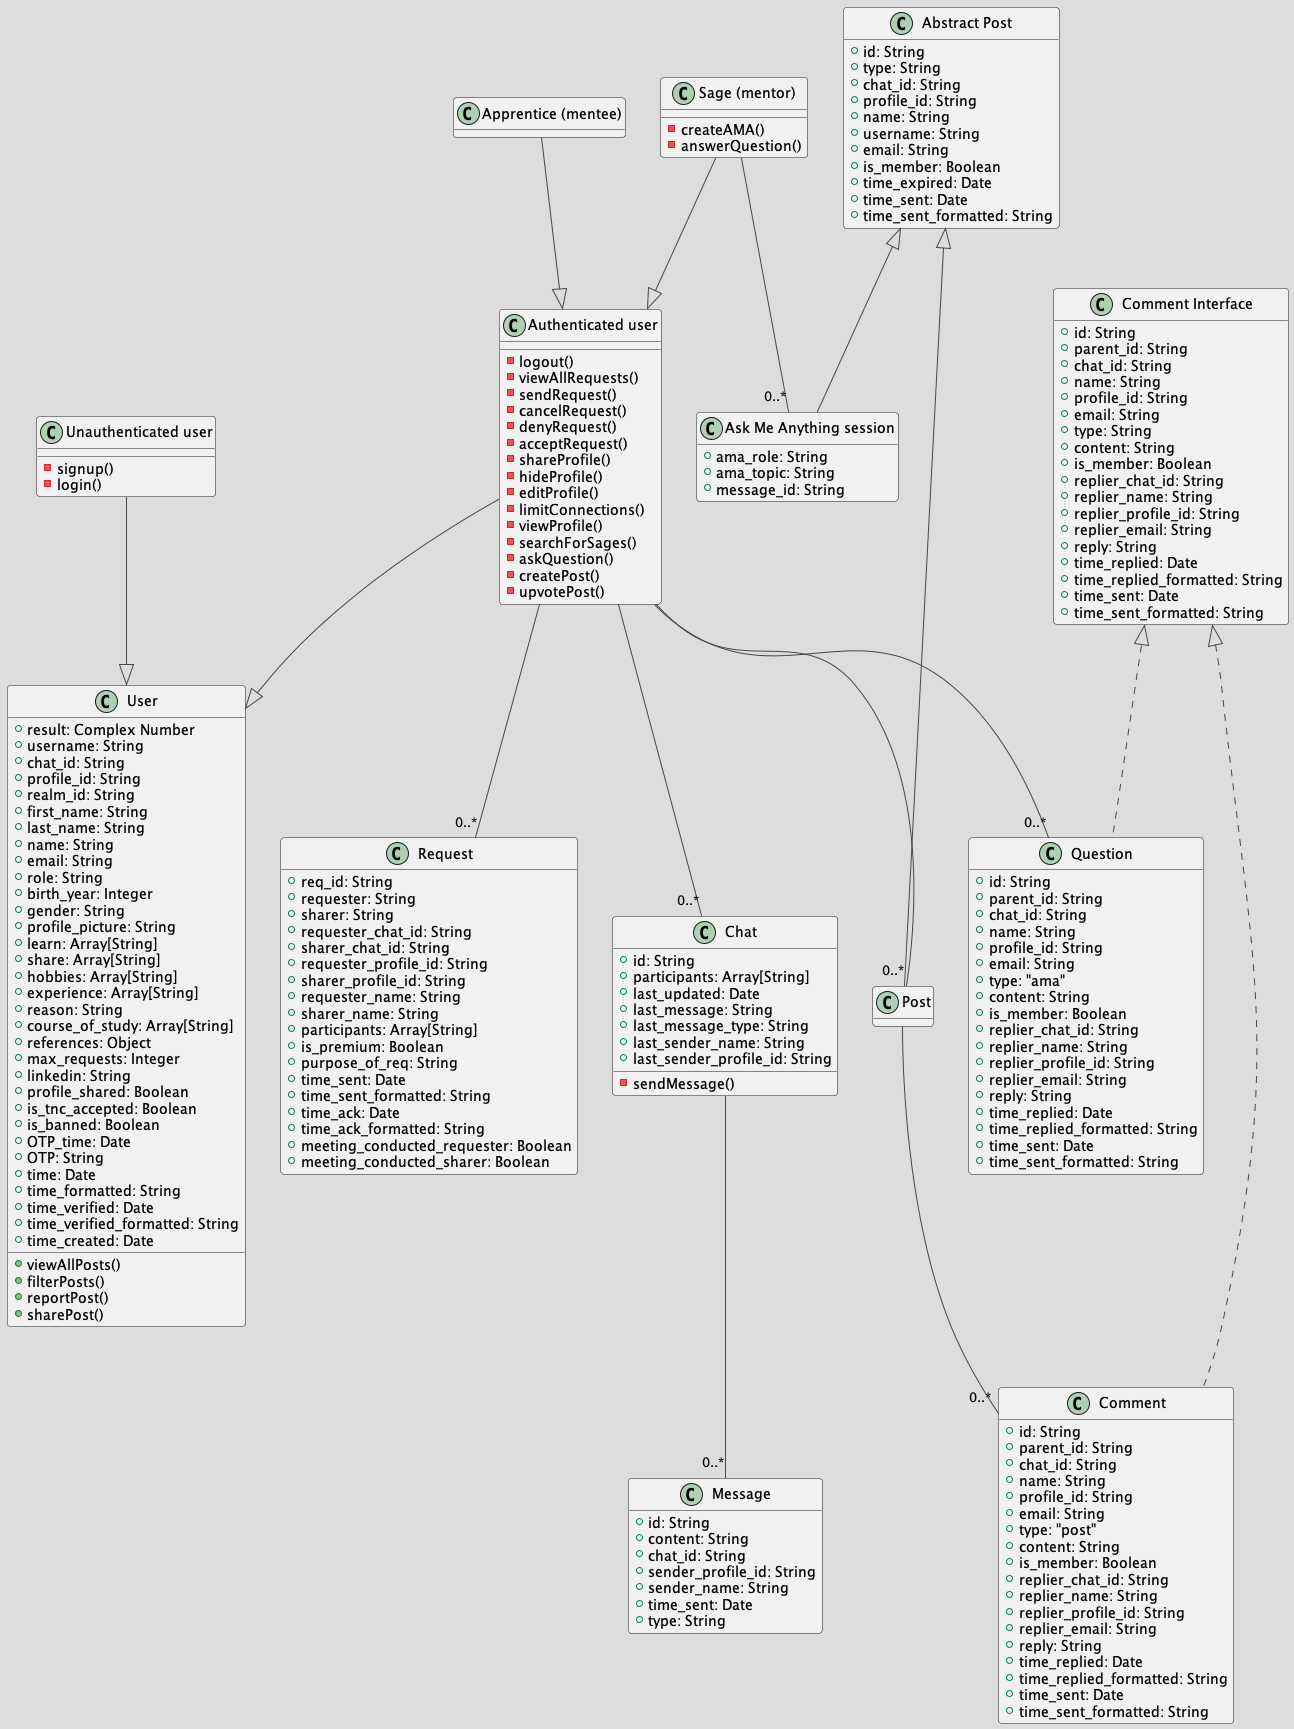

The diagram above was rendered by PlantUML. Its source (embedded in the PNG):
@startuml sage_use_cases
hide empty methods
!theme toy

class "User" as user {
    + result: Complex Number
    + username: String
    + chat_id: String
    + profile_id: String
    + realm_id: String
    + first_name: String
    + last_name: String
    + name: String
    + email: String
    + role: String
    + birth_year: Integer
    + gender: String
    + profile_picture: String
    + learn: Array[String]
    + share: Array[String]
    + hobbies: Array[String]
    + experience: Array[String]
    + reason: String
    + course_of_study: Array[String]
    + references: Object
    + max_requests: Integer
    + linkedin: String
    + profile_shared: Boolean
    + is_tnc_accepted: Boolean
    + is_banned: Boolean
    + OTP_time: Date
    + OTP: String
    + time: Date
    + time_formatted: String
    + time_verified: Date
    + time_verified_formatted: String
    + time_created: Date

    + viewAllPosts()
    + filterPosts()
    + reportPost()
    + sharePost()




    

    

}

class "Unauthenticated user" as notLoggedIn {
    - signup()
    - login()


}

class "Authenticated user" as loggedIn {
    - logout()
    - viewAllRequests()
    - sendRequest()
    - cancelRequest()
    - denyRequest()
    - acceptRequest()
    - shareProfile()
    - hideProfile()
    - editProfile()
    - limitConnections()
    - viewProfile()
    - searchForSages()
    - askQuestion()
    - createPost()
    - upvotePost()

}


class "Apprentice (mentee)" as apprentice {

}
class "Sage (mentor)" as sage {
    - createAMA()
    - answerQuestion()
}



class "Request" as request {
    + req_id: String
    + requester: String
    + sharer: String
    + requester_chat_id: String
    + sharer_chat_id: String
    + requester_profile_id: String
    + sharer_profile_id: String
    + requester_name: String
    + sharer_name: String
    + participants: Array[String]
    + is_premium: Boolean  
    + purpose_of_req: String
    + time_sent: Date
    + time_sent_formatted: String
    + time_ack: Date
    + time_ack_formatted: String
    + meeting_conducted_requester: Boolean
    + meeting_conducted_sharer: Boolean
}

class "Message" as message {
    + id: String
    + content: String
    + chat_id: String
    + sender_profile_id: String
    + sender_name: String
    + time_sent: Date
    + type: String

}

class "Chat" as chat {
    + id: String
    + participants: Array[String]
    + last_updated: Date
    + last_message: String
    + last_message_type: String
    + last_sender_name: String
    + last_sender_profile_id: String

    - sendMessage()
}

' Implemented as an abstract class because "Ask Me Anything" sessions & posts are closely related
class "Abstract Post" as abstractPost {
    + id: String
    + type: String
    + chat_id: String
    + profile_id: String
    + name: String
    + username: String
    + email: String
    + is_member: Boolean
    + time_expired: Date
    + time_sent: Date
    + time_sent_formatted: String
}

class "Post" as post extends abstractPost {
}

class "Ask Me Anything session" as ama extends abstractPost {
    + ama_role: String
    + ama_topic: String
    + message_id: String
}

' Implemented as an interface because comment & question classes are unrelated
class "Comment Interface" as commentInterface {
    + id: String
    + parent_id: String
    + chat_id: String
    + name: String
    + profile_id: String
    + email: String
    + type: String
    + content: String
    + is_member: Boolean
    + replier_chat_id: String
    + replier_name: String
    + replier_profile_id: String
    + replier_email: String
    + reply: String
    + time_replied: Date
    + time_replied_formatted: String
    + time_sent: Date
    + time_sent_formatted: String

}

class "Comment"  as comment implements commentInterface {
    + id: String
    + parent_id: String
    + chat_id: String
    + name: String
    + profile_id: String
    + email: String
    + type: "post"
    + content: String
    + is_member: Boolean
    + replier_chat_id: String
    + replier_name: String
    + replier_profile_id: String
    + replier_email: String
    + reply: String
    + time_replied: Date
    + time_replied_formatted: String
    + time_sent: Date
    + time_sent_formatted: String

}

class "Question" as question implements commentInterface {
    + id: String
    + parent_id: String
    + chat_id: String
    + name: String
    + profile_id: String
    + email: String
    + type: "ama"
    + content: String
    + is_member: Boolean
    + replier_chat_id: String
    + replier_name: String
    + replier_profile_id: String
    + replier_email: String
    + reply: String
    + time_replied: Date
    + time_replied_formatted: String
    + time_sent: Date
    + time_sent_formatted: String

}





' Authentication relationships
notLoggedIn --|> user
loggedIn --|> user
apprentice --|> loggedIn
sage --|> loggedIn

' Relationships for post | comment | question are found at their respective classes

loggedIn -- "0..*" request
loggedIn -- "0..*" question
loggedIn -- "0..*" post
post -- "0..*" comment
loggedIn -- "0..*" chat
chat -- "0..*" message
sage -- "0..*" ama


@enduml